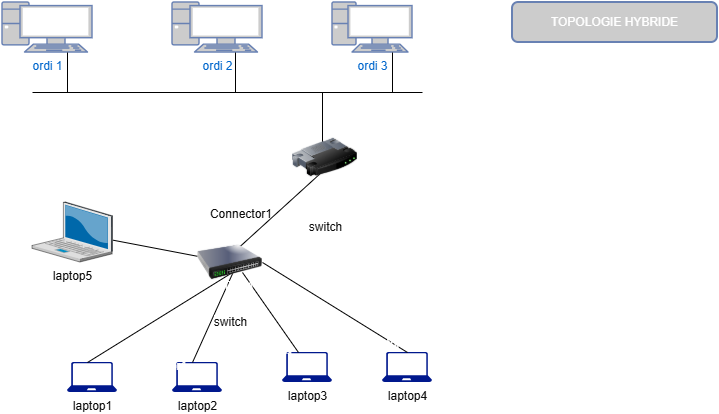

The diagram above was exported from draw.io. Its source (the exported page's mxGraphModel, read from the mxfile embedded in the PNG):
<mxGraphModel dx="872" dy="537" grid="1" gridSize="10" guides="1" tooltips="1" connect="1" arrows="1" fold="1" page="1" pageScale="1" pageWidth="850" pageHeight="1100" math="0" shadow="0">
  <root>
    <mxCell id="0" />
    <mxCell id="1" parent="0" />
    <mxCell id="s8z2wRPc_StLY90L-9lc-2" value="ordi 1" style="fontColor=#0066CC;verticalAlign=top;verticalLabelPosition=bottom;labelPosition=center;align=center;html=1;outlineConnect=0;fillColor=#CCCCCC;strokeColor=#6881B3;gradientColor=none;gradientDirection=north;strokeWidth=2;shape=mxgraph.networks.pc;fontFamily=Helvetica;fontSize=12;" vertex="1" parent="1">
      <mxGeometry x="80" y="40" width="90" height="50" as="geometry" />
    </mxCell>
    <mxCell id="s8z2wRPc_StLY90L-9lc-3" value="ordi 2" style="fontColor=#0066CC;verticalAlign=top;verticalLabelPosition=bottom;labelPosition=center;align=center;html=1;outlineConnect=0;fillColor=#CCCCCC;strokeColor=#6881B3;gradientColor=none;gradientDirection=north;strokeWidth=2;shape=mxgraph.networks.pc;fontFamily=Helvetica;fontSize=12;" vertex="1" parent="1">
      <mxGeometry x="250" y="40" width="90" height="50" as="geometry" />
    </mxCell>
    <mxCell id="s8z2wRPc_StLY90L-9lc-4" value="ordi 3" style="fontColor=#0066CC;verticalAlign=top;verticalLabelPosition=bottom;labelPosition=center;align=center;html=1;outlineConnect=0;fillColor=#CCCCCC;strokeColor=#6881B3;gradientColor=none;gradientDirection=north;strokeWidth=2;shape=mxgraph.networks.pc;fontFamily=Helvetica;fontSize=12;" vertex="1" parent="1">
      <mxGeometry x="410" y="40" width="80" height="50" as="geometry" />
    </mxCell>
    <mxCell id="s8z2wRPc_StLY90L-9lc-6" value="&lt;font style=&quot;color: rgb(11, 11, 11);&quot;&gt;laptop1&lt;/font&gt;" style="sketch=0;aspect=fixed;pointerEvents=1;shadow=0;dashed=0;html=1;strokeColor=none;labelPosition=center;verticalLabelPosition=bottom;verticalAlign=top;align=center;fillColor=#00188D;shape=mxgraph.azure.laptop;strokeWidth=2;fontFamily=Helvetica;fontSize=12;fontColor=#ffffff;" vertex="1" parent="1">
      <mxGeometry x="145" y="400" width="50" height="30" as="geometry" />
    </mxCell>
    <mxCell id="s8z2wRPc_StLY90L-9lc-7" value="&lt;font style=&quot;color: rgb(11, 11, 11);&quot;&gt;laptop2&lt;/font&gt;" style="sketch=0;aspect=fixed;pointerEvents=1;shadow=0;dashed=0;html=1;strokeColor=none;labelPosition=center;verticalLabelPosition=bottom;verticalAlign=top;align=center;fillColor=#00188D;shape=mxgraph.azure.laptop;strokeWidth=2;fontFamily=Helvetica;fontSize=12;fontColor=#ffffff;" vertex="1" parent="1">
      <mxGeometry x="250" y="400" width="50" height="30" as="geometry" />
    </mxCell>
    <mxCell id="s8z2wRPc_StLY90L-9lc-8" value="&lt;font style=&quot;color: rgb(11, 11, 11);&quot;&gt;laptop3&lt;/font&gt;" style="sketch=0;aspect=fixed;pointerEvents=1;shadow=0;dashed=0;html=1;strokeColor=none;labelPosition=center;verticalLabelPosition=bottom;verticalAlign=top;align=center;fillColor=#00188D;shape=mxgraph.azure.laptop;strokeWidth=2;fontFamily=Helvetica;fontSize=12;fontColor=#ffffff;" vertex="1" parent="1">
      <mxGeometry x="360" y="390" width="50" height="30" as="geometry" />
    </mxCell>
    <mxCell id="s8z2wRPc_StLY90L-9lc-9" value="&lt;font style=&quot;color: rgb(11, 11, 11);&quot;&gt;laptop4&lt;/font&gt;" style="sketch=0;aspect=fixed;pointerEvents=1;shadow=0;dashed=0;html=1;strokeColor=none;labelPosition=center;verticalLabelPosition=bottom;verticalAlign=top;align=center;fillColor=#00188D;shape=mxgraph.azure.laptop;strokeWidth=2;fontFamily=Helvetica;fontSize=12;fontColor=#ffffff;" vertex="1" parent="1">
      <mxGeometry x="460" y="390" width="50" height="30" as="geometry" />
    </mxCell>
    <mxCell id="s8z2wRPc_StLY90L-9lc-13" value="" style="endArrow=none;html=1;rounded=0;align=center;verticalAlign=top;endFill=0;labelBackgroundColor=none;fontFamily=Helvetica;fontSize=12;fontColor=#ffffff;entryX=0.5;entryY=0;entryDx=0;entryDy=0;entryPerimeter=0;exitX=1;exitY=0.5;exitDx=0;exitDy=0;" edge="1" parent="1" source="s8z2wRPc_StLY90L-9lc-10" target="s8z2wRPc_StLY90L-9lc-9">
      <mxGeometry relative="1" as="geometry">
        <mxPoint x="260" y="360" as="sourcePoint" />
        <mxPoint x="420" y="360" as="targetPoint" />
        <Array as="points" />
      </mxGeometry>
    </mxCell>
    <mxCell id="s8z2wRPc_StLY90L-9lc-14" value="end1" style="resizable=0;html=1;align=left;verticalAlign=bottom;labelBackgroundColor=none;strokeColor=#6881B3;strokeWidth=2;fontFamily=Helvetica;fontSize=12;fontColor=#ffffff;fillColor=#CCCCCC;gradientColor=none;gradientDirection=north;" connectable="0" vertex="1" parent="s8z2wRPc_StLY90L-9lc-13">
      <mxGeometry x="-1" relative="1" as="geometry" />
    </mxCell>
    <mxCell id="s8z2wRPc_StLY90L-9lc-15" value="0..1" style="resizable=0;html=1;align=left;verticalAlign=top;labelBackgroundColor=none;strokeColor=#6881B3;strokeWidth=2;fontFamily=Helvetica;fontSize=12;fontColor=#ffffff;fillColor=#CCCCCC;gradientColor=none;gradientDirection=north;" connectable="0" vertex="1" parent="s8z2wRPc_StLY90L-9lc-13">
      <mxGeometry x="-1" relative="1" as="geometry">
        <mxPoint x="-10" as="offset" />
      </mxGeometry>
    </mxCell>
    <mxCell id="s8z2wRPc_StLY90L-9lc-16" value="Connector1" style="resizable=0;html=1;align=right;verticalAlign=bottom;labelBackgroundColor=none;strokeColor=#6881B3;strokeWidth=2;fontFamily=Helvetica;fontSize=12;fontColor=#ffffff;fillColor=#CCCCCC;gradientColor=none;gradientDirection=north;" connectable="0" vertex="1" parent="s8z2wRPc_StLY90L-9lc-13">
      <mxGeometry x="1" relative="1" as="geometry" />
    </mxCell>
    <mxCell id="s8z2wRPc_StLY90L-9lc-17" value="" style="endArrow=none;html=1;rounded=0;align=center;verticalAlign=top;endFill=0;labelBackgroundColor=none;fontFamily=Helvetica;fontSize=12;fontColor=#ffffff;exitX=0.877;exitY=0.933;exitDx=0;exitDy=0;exitPerimeter=0;" edge="1" parent="1">
      <mxGeometry relative="1" as="geometry">
        <mxPoint x="319.9950000000001" y="310" as="sourcePoint" />
        <mxPoint x="376" y="390" as="targetPoint" />
        <Array as="points" />
      </mxGeometry>
    </mxCell>
    <mxCell id="s8z2wRPc_StLY90L-9lc-19" value="0..1" style="resizable=0;html=1;align=left;verticalAlign=top;labelBackgroundColor=none;strokeColor=#6881B3;strokeWidth=2;fontFamily=Helvetica;fontSize=12;fontColor=#ffffff;fillColor=#CCCCCC;gradientColor=none;gradientDirection=north;" connectable="0" vertex="1" parent="s8z2wRPc_StLY90L-9lc-17">
      <mxGeometry x="-1" relative="1" as="geometry">
        <mxPoint x="-10" as="offset" />
      </mxGeometry>
    </mxCell>
    <mxCell id="s8z2wRPc_StLY90L-9lc-20" value="Connector1" style="resizable=0;html=1;align=right;verticalAlign=bottom;labelBackgroundColor=none;strokeColor=#6881B3;strokeWidth=2;fontFamily=Helvetica;fontSize=12;fontColor=#ffffff;fillColor=#CCCCCC;gradientColor=none;gradientDirection=north;" connectable="0" vertex="1" parent="s8z2wRPc_StLY90L-9lc-17">
      <mxGeometry x="1" relative="1" as="geometry">
        <mxPoint x="-5" y="12" as="offset" />
      </mxGeometry>
    </mxCell>
    <mxCell id="s8z2wRPc_StLY90L-9lc-21" value="" style="endArrow=none;html=1;rounded=0;align=center;verticalAlign=top;endFill=0;labelBackgroundColor=none;fontFamily=Helvetica;fontSize=12;fontColor=#ffffff;" edge="1" parent="1">
      <mxGeometry relative="1" as="geometry">
        <mxPoint x="310" y="310" as="sourcePoint" />
        <mxPoint x="165" y="400" as="targetPoint" />
        <Array as="points" />
      </mxGeometry>
    </mxCell>
    <mxCell id="s8z2wRPc_StLY90L-9lc-22" value="0..1" style="resizable=0;html=1;align=left;verticalAlign=top;labelBackgroundColor=none;strokeColor=#6881B3;strokeWidth=2;fontFamily=Helvetica;fontSize=12;fontColor=#ffffff;fillColor=#CCCCCC;gradientColor=none;gradientDirection=north;" connectable="0" vertex="1" parent="s8z2wRPc_StLY90L-9lc-21">
      <mxGeometry x="-1" relative="1" as="geometry">
        <mxPoint x="-10" as="offset" />
      </mxGeometry>
    </mxCell>
    <mxCell id="s8z2wRPc_StLY90L-9lc-24" value="" style="endArrow=none;html=1;rounded=0;align=center;verticalAlign=top;endFill=0;labelBackgroundColor=none;fontFamily=Helvetica;fontSize=12;fontColor=#ffffff;" edge="1" parent="1">
      <mxGeometry relative="1" as="geometry">
        <mxPoint x="310.5779285077731" y="310" as="sourcePoint" />
        <mxPoint x="270" y="400" as="targetPoint" />
        <Array as="points" />
      </mxGeometry>
    </mxCell>
    <mxCell id="s8z2wRPc_StLY90L-9lc-25" value="0..1" style="resizable=0;html=1;align=left;verticalAlign=top;labelBackgroundColor=none;strokeColor=#6881B3;strokeWidth=2;fontFamily=Helvetica;fontSize=12;fontColor=#ffffff;fillColor=#CCCCCC;gradientColor=none;gradientDirection=north;" connectable="0" vertex="1" parent="s8z2wRPc_StLY90L-9lc-24">
      <mxGeometry x="-1" relative="1" as="geometry">
        <mxPoint x="-10" as="offset" />
      </mxGeometry>
    </mxCell>
    <mxCell id="s8z2wRPc_StLY90L-9lc-26" value="Connector1" style="resizable=0;html=1;align=right;verticalAlign=bottom;labelBackgroundColor=none;strokeColor=#6881B3;strokeWidth=2;fontFamily=Helvetica;fontSize=12;fontColor=#ffffff;fillColor=#CCCCCC;gradientColor=none;gradientDirection=north;" connectable="0" vertex="1" parent="s8z2wRPc_StLY90L-9lc-24">
      <mxGeometry x="1" relative="1" as="geometry">
        <mxPoint x="-5" y="12" as="offset" />
      </mxGeometry>
    </mxCell>
    <mxCell id="s8z2wRPc_StLY90L-9lc-27" value="" style="endArrow=none;html=1;rounded=0;align=center;verticalAlign=top;endFill=0;labelBackgroundColor=none;fontFamily=Helvetica;fontSize=12;fontColor=#ffffff;" edge="1" parent="1" source="s8z2wRPc_StLY90L-9lc-5" target="s8z2wRPc_StLY90L-9lc-10">
      <mxGeometry relative="1" as="geometry">
        <mxPoint x="320" y="220" as="sourcePoint" />
        <mxPoint x="311.66666666666674" y="280" as="targetPoint" />
        <Array as="points" />
      </mxGeometry>
    </mxCell>
    <mxCell id="s8z2wRPc_StLY90L-9lc-30" value="" style="endArrow=none;html=1;rounded=0;fontFamily=Helvetica;fontSize=12;fontColor=#ffffff;" edge="1" parent="1">
      <mxGeometry width="50" height="50" relative="1" as="geometry">
        <mxPoint x="110" y="130" as="sourcePoint" />
        <mxPoint x="500" y="130" as="targetPoint" />
      </mxGeometry>
    </mxCell>
    <mxCell id="s8z2wRPc_StLY90L-9lc-31" value="" style="endArrow=none;html=1;rounded=0;fontFamily=Helvetica;fontSize=12;fontColor=#ffffff;" edge="1" parent="1">
      <mxGeometry width="50" height="50" relative="1" as="geometry">
        <mxPoint x="145" y="130" as="sourcePoint" />
        <mxPoint x="145" y="90" as="targetPoint" />
      </mxGeometry>
    </mxCell>
    <mxCell id="s8z2wRPc_StLY90L-9lc-32" value="" style="endArrow=none;html=1;rounded=0;fontFamily=Helvetica;fontSize=12;fontColor=#ffffff;" edge="1" parent="1">
      <mxGeometry width="50" height="50" relative="1" as="geometry">
        <mxPoint x="313" y="130" as="sourcePoint" />
        <mxPoint x="313" y="90" as="targetPoint" />
      </mxGeometry>
    </mxCell>
    <mxCell id="s8z2wRPc_StLY90L-9lc-33" value="" style="endArrow=none;html=1;rounded=0;fontFamily=Helvetica;fontSize=12;fontColor=#ffffff;" edge="1" parent="1">
      <mxGeometry width="50" height="50" relative="1" as="geometry">
        <mxPoint x="470" y="130" as="sourcePoint" />
        <mxPoint x="470" y="90" as="targetPoint" />
      </mxGeometry>
    </mxCell>
    <mxCell id="s8z2wRPc_StLY90L-9lc-34" value="" style="endArrow=none;html=1;rounded=0;fontFamily=Helvetica;fontSize=12;fontColor=#ffffff;" edge="1" parent="1">
      <mxGeometry width="50" height="50" relative="1" as="geometry">
        <mxPoint x="400" y="180" as="sourcePoint" />
        <mxPoint x="400" y="130" as="targetPoint" />
      </mxGeometry>
    </mxCell>
    <mxCell id="s8z2wRPc_StLY90L-9lc-5" value="&lt;font style=&quot;color: rgb(11, 11, 11);&quot;&gt;laptop5&lt;/font&gt;" style="verticalLabelPosition=bottom;sketch=0;aspect=fixed;html=1;verticalAlign=top;strokeColor=none;align=center;outlineConnect=0;shape=mxgraph.citrix.laptop_2;strokeWidth=2;fontFamily=Helvetica;fontSize=12;fontColor=#ffffff;fillColor=#CCCCCC;gradientColor=none;gradientDirection=north;" vertex="1" parent="1">
      <mxGeometry x="110" y="240" width="80.46" height="60" as="geometry" />
    </mxCell>
    <mxCell id="s8z2wRPc_StLY90L-9lc-40" value="" style="endArrow=none;html=1;rounded=0;align=center;verticalAlign=top;endFill=0;labelBackgroundColor=none;fontFamily=Helvetica;fontSize=12;fontColor=#ffffff;" edge="1" parent="1">
      <mxGeometry relative="1" as="geometry">
        <mxPoint x="410" y="200" as="sourcePoint" />
        <mxPoint x="311" y="290" as="targetPoint" />
        <Array as="points" />
      </mxGeometry>
    </mxCell>
    <mxCell id="s8z2wRPc_StLY90L-9lc-41" value="0..1" style="resizable=0;html=1;align=left;verticalAlign=top;labelBackgroundColor=none;strokeColor=#6881B3;strokeWidth=2;fontFamily=Helvetica;fontSize=12;fontColor=#ffffff;fillColor=#CCCCCC;gradientColor=none;gradientDirection=north;" connectable="0" vertex="1" parent="s8z2wRPc_StLY90L-9lc-40">
      <mxGeometry x="-1" relative="1" as="geometry">
        <mxPoint x="-10" as="offset" />
      </mxGeometry>
    </mxCell>
    <mxCell id="s8z2wRPc_StLY90L-9lc-42" value="&lt;font style=&quot;color: rgb(11, 11, 11);&quot;&gt;Connector1&lt;/font&gt;" style="resizable=0;html=1;align=right;verticalAlign=bottom;labelBackgroundColor=none;strokeColor=#6881B3;strokeWidth=2;fontFamily=Helvetica;fontSize=12;fontColor=#ffffff;fillColor=#CCCCCC;gradientColor=none;gradientDirection=north;" connectable="0" vertex="1" parent="s8z2wRPc_StLY90L-9lc-40">
      <mxGeometry x="1" relative="1" as="geometry">
        <mxPoint x="39" y="-30" as="offset" />
      </mxGeometry>
    </mxCell>
    <mxCell id="s8z2wRPc_StLY90L-9lc-35" value="&lt;font style=&quot;color: rgb(11, 11, 11);&quot;&gt;switch&lt;/font&gt;" style="image;html=1;image=img/lib/clip_art/networking/Router_128x128.png;strokeColor=#6881B3;strokeWidth=2;align=center;verticalAlign=middle;fontFamily=Helvetica;fontSize=12;fontColor=#ffffff;fillColor=#CCCCCC;gradientColor=none;gradientDirection=north;" vertex="1" parent="1">
      <mxGeometry x="370" y="160" width="65" height="70" as="geometry" />
    </mxCell>
    <mxCell id="s8z2wRPc_StLY90L-9lc-10" value="&lt;font style=&quot;color: rgb(11, 11, 11);&quot;&gt;switch&lt;/font&gt;" style="image;html=1;image=img/lib/clip_art/networking/Switch_128x128.png;strokeColor=#6881B3;strokeWidth=2;align=center;verticalAlign=middle;fontFamily=Helvetica;fontSize=12;fontColor=#ffffff;fillColor=#CCCCCC;gradientColor=none;gradientDirection=north;" vertex="1" parent="1">
      <mxGeometry x="275" y="270" width="65" height="60" as="geometry" />
    </mxCell>
    <mxCell id="Va85lYS3ZAeBcR1rspka-1" value="TOPOLOGIE HYBRIDE" style="rounded=1;whiteSpace=wrap;html=1;strokeColor=#6881B3;strokeWidth=2;align=center;verticalAlign=middle;fontFamily=Helvetica;fontSize=12;fontColor=#ffffff;fillColor=#CCCCCC;gradientColor=none;gradientDirection=north;" vertex="1" parent="1">
      <mxGeometry x="590" y="40" width="205" height="40" as="geometry" />
    </mxCell>
  </root>
</mxGraphModel>